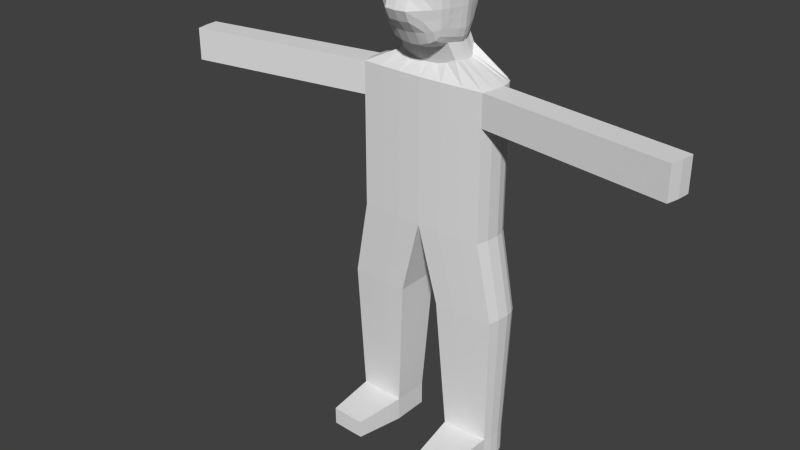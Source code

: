 # Source: hostage.blend  (saved by Blender 2.76.0; exported with 4.5.12 LTS)
import bpy
from mathutils import Matrix  # noqa: F401  (used for matrix-valued properties, if any)

bpy.ops.wm.read_factory_settings(use_empty=True)
scene = bpy.context.scene
scene.name = 'Scene'

# ---- collections
col_collection_1 = bpy.data.collections.new('Collection 1'); scene.collection.children.link(col_collection_1)

# ---- world
world_world = bpy.data.worlds.new('World'); scene.world = world_world
world_world.color = (0.05088, 0.05088, 0.05088)
world_world.use_sun_shadow = False
world_world.sun_shadow_jitter_overblur = 0.0
world_world.cycles.sampling_method = 'MANUAL'
world_world.cycles.sample_map_resolution = 256

# ---- meshes
me_cube_001 = bpy.data.meshes.new('Cube.001')
me_cube_001.from_pydata([(0.0, 0.4194, 0.0), (0.0, 0.4048, 0.1723), (0.0, 0.3771, 0.3352), (0.0, 0.3438, 0.478), (0.1723, 0.4048, 0.0), (0.3274, 0.3614, 0.0), (0.4425, 0.2995, 0.0), (0.0, 0.4048, -0.1723), (0.0, 0.3775, -0.3375), (0.0, 0.3468, -0.4884), (0.1693, 0.3905, 0.1693), (0.3191, 0.3477, 0.1632), (0.4305, 0.2865, 0.1571), (0.1632, 0.3629, 0.3287), (0.305, 0.3216, 0.3157), (0.4096, 0.263, 0.3012), (0.1571, 0.3294, 0.4686), (0.2918, 0.2902, 0.4482), (0.3887, 0.2384, 0.4226), (0.1693, 0.3905, -0.1693), (0.1632, 0.3634, -0.3315), (0.1571, 0.3326, -0.4798), (0.3191, 0.3477, -0.1632), (0.305, 0.3222, -0.319), (0.2918, 0.2934, -0.4598), (0.4305, 0.2865, -0.1571), (0.4096, 0.2635, -0.3049), (0.3887, 0.2412, -0.4342), (0.6212, -0.166, 0.0), (0.6066, -0.1725, 0.17), (0.5843, -0.1687, 0.327), (0.5615, -0.155, 0.4681), (0.6066, -0.2733, 0.0), (0.5843, -0.3861, 0.0), (0.5615, -0.5035, 0.0), (0.6066, -0.1724, -0.1723), (0.5843, -0.1678, -0.3375), (0.5615, -0.1519, -0.4884), (0.6066, -0.06594, 0.0), (0.5843, 0.03236, 0.0), (0.5615, 0.1313, 0.0), (0.5923, -0.07429, 0.1663), (0.57, -0.07378, 0.32), (0.5471, -0.06136, 0.4585), (0.57, 0.02254, 0.1606), (0.5451, 0.01791, 0.3083), (0.5203, 0.02543, 0.4396), (0.5471, 0.1202, 0.1558), (0.5203, 0.1085, 0.2972), (0.493, 0.1056, 0.4179), (0.5923, -0.2771, 0.1663), (0.57, -0.3863, 0.1606), (0.5471, -0.4989, 0.1558), (0.57, -0.2707, 0.32), (0.5451, -0.3762, 0.3083), (0.5203, -0.4824, 0.2972), (0.5471, -0.2569, 0.4585), (0.5203, -0.3603, 0.4396), (0.493, -0.459, 0.4179), (0.5923, -0.2771, -0.1693), (0.57, -0.27, -0.3315), (0.5471, -0.2545, -0.4798), (0.57, -0.3863, -0.1632), (0.5451, -0.3758, -0.319), (0.5203, -0.3585, -0.4622), (0.5471, -0.4989, -0.1571), (0.5203, -0.4822, -0.3049), (0.493, -0.4635, -0.4358), (0.5923, -0.07428, -0.1693), (0.57, 0.02254, -0.1632), (0.5471, 0.1202, -0.1571), (0.57, -0.07258, -0.3315), (0.5451, 0.01914, -0.319), (0.5203, 0.1094, -0.3049), (0.5471, -0.05742, -0.4798), (0.5203, 0.02961, -0.4598), (0.493, 0.1091, -0.4342), (0.0, -0.9142, 0.0), (0.0, -0.8264, 0.1723), (0.0, -0.7715, 0.3352), (0.0, -0.7184, 0.478), (0.0, -0.9669, -0.1723), (0.0, -0.8839, -0.3375), (0.0, -0.7405, -0.5096), (0.1723, -0.8894, 0.0), (0.3274, -0.7832, 0.0), (0.4425, -0.716, 0.0), (0.1693, -0.7463, 0.1693), (0.1632, -0.694, 0.3287), (0.1571, -0.6835, 0.4686), (0.3191, -0.6942, 0.1632), (0.305, -0.6543, 0.3157), (0.2918, -0.6449, 0.4482), (0.4305, -0.6713, 0.1571), (0.4096, -0.6336, 0.3012), (0.3887, -0.6071, 0.4226), (0.1693, -0.9526, -0.1693), (0.3191, -0.8079, -0.1632), (0.4305, -0.7064, -0.1571), (0.1632, -0.871, -0.3315), (0.305, -0.7645, -0.319), (0.4096, -0.6718, -0.3049), (0.1571, -0.7298, -0.5026), (0.2918, -0.6883, -0.488), (0.3887, -0.6416, -0.4714), (0.4425, -0.1163, -0.7189), (0.0, -0.3259, -0.8046), (0.0, -0.4762, -0.7713), (0.0, 0.3554, -1.229), (0.0, -0.4324, -1.229), (0.4305, 0.03534, -0.7064), (0.4096, 0.08034, -0.6717), (0.3887, 0.1177, -0.6178), (0.1632, -0.331, -0.79), (0.1571, -0.4733, -0.7572), (0.305, -0.3357, -0.748), (0.2918, -0.466, -0.7187), (0.4305, -0.2286, -0.6956), (0.4096, -0.3442, -0.6809), (0.3887, -0.4587, -0.6601), (0.0, -0.08631, 0.7974), (0.1723, -0.1003, 0.7828), (0.3274, -0.1137, 0.7436), (0.4425, -0.1251, 0.6798), (0.0, 0.03039, 0.7828), (0.0, 0.1339, 0.7441), (0.0, 0.2233, 0.6831), (0.0, -0.2153, 0.7828), (0.0, -0.353, 0.7441), (0.0, -0.4904, 0.6831), (0.1693, -0.2251, 0.7685), (0.3191, -0.2303, 0.7297), (0.4305, -0.2347, 0.6667), (0.1632, -0.3553, 0.7303), (0.305, -0.3513, 0.6931), (0.4096, -0.3461, 0.6342), (0.1571, -0.4854, 0.6702), (0.2918, -0.4707, 0.6369), (0.3887, -0.4518, 0.5871), (0.1693, 0.01486, 0.7685), (0.1632, 0.1193, 0.7303), (0.1571, 0.2099, 0.6702), (0.3191, -0.006378, 0.7297), (0.305, 0.09036, 0.6931), (0.2918, 0.1752, 0.6369), (0.4305, -0.02502, 0.6667), (0.4096, 0.06422, 0.6342), (0.3887, 0.1407, 0.5871), (0.0, 0.2946, 0.5955), (0.1541, 0.2804, 0.584), (0.2853, 0.2435, 0.5566), (0.3779, 0.2003, 0.5188), (0.4535, 0.1774, 0.4072), (0.4799, 0.1925, 0.2925), (0.5054, 0.2113, 0.1537), (0.5193, 0.2236, 0.0), (0.5054, 0.2113, -0.1541), (0.4799, 0.1932, -0.2976), (0.4535, 0.1803, -0.4199), (0.3779, 0.1458, -0.54), (0.2853, 0.168, -0.5795), (0.1541, 0.1866, -0.6071), (0.0, 0.1936, -0.6179), (0.4535, 0.1141, 0.5156), (0.4799, 0.0411, 0.5501), (0.5054, -0.04378, 0.5764), (0.5193, -0.1388, 0.5881), (0.5054, -0.2428, 0.5764), (0.4799, -0.3473, 0.5501), (0.4535, -0.4436, 0.5156), (0.4535, -0.5479, 0.4072), (0.4799, -0.5843, 0.2925), (0.5054, -0.6097, 0.1537), (0.5193, -0.6191, 0.0), (0.5054, -0.6097, -0.1541), (0.4799, -0.5843, -0.2976), (0.4535, -0.5666, -0.4414), (0.4535, -0.4568, -0.5644), (0.4799, -0.353, -0.588), (0.5054, -0.2398, -0.6052), (0.5193, -0.1329, -0.6179), (0.5054, -0.03638, -0.6071), (0.4799, 0.04904, -0.5795), (0.4535, 0.121, -0.54), (0.3779, -0.5456, 0.5188), (0.2853, -0.5811, 0.5566), (0.1541, -0.6071, 0.584), (0.0, -0.6179, 0.5955), (0.0, -0.6257, -0.705), (0.1541, -0.6179, -0.6919), (0.2853, -0.5979, -0.6585), (0.3779, -0.5703, -0.6105), (0.4293, -0.5376, -0.5468), (0.4293, -0.5128, 0.4819), (0.4293, 0.1687, -0.5015), (0.4293, 0.1633, 0.4819), (0.0, -0.2476, -1.061), (0.0, 0.2887, -0.8873), (0.488, 0.02113, -0.9883), (0.4791, 0.1126, -0.9758), (0.1541, 0.2815, -0.8765), (0.4592, 0.1651, -0.9411), (0.2976, 0.2626, -0.8489), (0.4339, 0.2076, -0.8872), (0.4195, 0.2375, -0.8094), (0.1632, -0.2458, -1.047), (0.4792, -0.1066, -0.9758), (0.319, -0.2396, -1.007), (0.4573, -0.2338, -0.9411), (1.101, 0.01558, -1.229), (1.082, 0.1539, -1.229), (0.3474, 0.3497, -1.229), (1.037, 0.2477, -1.229), (0.671, 0.3409, -1.229), (0.979, 0.289, -1.229), (0.9469, 0.3308, -1.229), (0.368, -0.4245, -1.229), (1.082, -0.193, -1.229), (0.7192, -0.4078, -1.229), (1.037, -0.3892, -1.229), (0.0, 0.396, -1.738), (1.082, -0.193, -1.738), (1.037, -0.3892, -1.738), (0.979, 0.2997, -1.738), (1.037, 0.2525, -1.738), (1.082, 0.1544, -1.738), (1.101, 0.01558, -1.738), (0.0, -0.4324, -1.738), (0.0, 0.396, -3.503), (0.0, -0.4324, -3.503), (0.7192, -0.4078, -1.738), (0.368, -0.4245, -1.738), (1.101, 0.01558, -3.503), (0.671, 0.3705, -1.738), (0.9469, 0.3443, -1.738), (1.082, 0.1544, -3.503), (0.3474, 0.3888, -3.503), (1.037, 0.2525, -3.503), (0.671, 0.3705, -3.503), (0.979, 0.2997, -3.503), (0.9469, 0.3443, -3.503), (0.3474, 0.3888, -1.738), (0.368, -0.4245, -3.503), (1.082, -0.193, -3.503), (0.7192, -0.4078, -3.503), (1.037, -0.3892, -3.503), (2.487, -0.4185, -1.738), (2.487, -0.4185, -1.229), (2.507, -0.2099, -1.229), (2.442, -0.6147, -1.229), (2.507, -0.2099, -1.738), (2.442, -0.6147, -1.738), (4.086, -0.675, -1.738), (4.086, -0.675, -1.229), (4.106, -0.4664, -1.229), (4.041, -0.8712, -1.229), (4.106, -0.4664, -1.738), (4.041, -0.8712, -1.738), (0.3277, 0.367, -4.745), (0.3277, -0.396, -4.745), (1.342, 0.01662, -4.745), (1.324, 0.1445, -4.745), (0.6477, 0.3604, -4.745), (1.283, 0.2349, -4.745), (0.9457, 0.3435, -4.745), (1.229, 0.2783, -4.745), (1.2, 0.3194, -4.745), (0.6666, -0.3887, -4.745), (1.324, -0.1755, -4.745), (0.9901, -0.3733, -4.745), (1.283, -0.3562, -4.745), (0.4729, 0.293, -6.917), (0.4729, -0.3031, -6.917), (1.265, 0.01929, -6.917), (1.251, 0.1192, -6.917), (0.7229, 0.2879, -6.917), (1.219, 0.1898, -6.917), (0.9558, 0.2747, -6.917), (1.177, 0.2237, -6.917), (1.154, 0.2558, -6.917), (0.7377, -0.2974, -6.917), (1.251, -0.1308, -6.917), (0.9904, -0.2854, -6.917), (1.219, -0.272, -6.917), (1.265, 0.01929, -7.304), (1.251, 0.1192, -7.304), (1.219, 0.1898, -7.304), (1.177, 0.2237, -7.304), (1.154, 0.2558, -7.304), (0.4729, -0.3031, -7.304), (0.7377, -0.2974, -7.304), (0.9904, -0.2854, -7.304), (1.219, -0.272, -7.304), (1.251, -0.1308, -7.304), (0.9558, 0.2747, -7.304), (0.7229, 0.2879, -7.304), (0.4729, 0.293, -7.304), (0.5919, -1.122, -6.966), (0.7902, -1.118, -6.966), (0.9795, -1.109, -6.966), (1.151, -1.099, -6.966), (0.5919, -1.122, -7.255), (0.7902, -1.118, -7.255), (0.9795, -1.109, -7.255), (1.151, -1.099, -7.255)], [], [(0, 1, 10, 4), (4, 10, 11, 5), (5, 11, 12, 6), (6, 12, 154, 155), (1, 2, 13, 10), (10, 13, 14, 11), (11, 14, 15, 12), (12, 15, 153, 154), (2, 3, 16, 13), (13, 16, 17, 14), (14, 17, 18, 15), (15, 18, 152, 153), (3, 148, 149, 16), (16, 149, 150, 17), (17, 150, 151, 18), (18, 151, 195, 152), (0, 4, 19, 7), (7, 19, 20, 8), (8, 20, 21, 9), (9, 21, 161, 162), (4, 5, 22, 19), (19, 22, 23, 20), (20, 23, 24, 21), (21, 24, 160, 161), (5, 6, 25, 22), (22, 25, 26, 23), (23, 26, 27, 24), (24, 27, 159, 160), (6, 155, 156, 25), (25, 156, 157, 26), (26, 157, 158, 27), (27, 158, 194, 159), (28, 38, 41, 29), (29, 41, 42, 30), (30, 42, 43, 31), (31, 43, 165, 166), (38, 39, 44, 41), (41, 44, 45, 42), (42, 45, 46, 43), (43, 46, 164, 165), (39, 40, 47, 44), (44, 47, 48, 45), (45, 48, 49, 46), (46, 49, 163, 164), (40, 155, 154, 47), (47, 154, 153, 48), (48, 153, 152, 49), (49, 152, 195, 163), (28, 29, 50, 32), (32, 50, 51, 33), (33, 51, 52, 34), (34, 52, 172, 173), (29, 30, 53, 50), (50, 53, 54, 51), (51, 54, 55, 52), (52, 55, 171, 172), (30, 31, 56, 53), (53, 56, 57, 54), (54, 57, 58, 55), (55, 58, 170, 171), (31, 166, 167, 56), (56, 167, 168, 57), (57, 168, 169, 58), (58, 169, 193, 170), (28, 32, 59, 35), (35, 59, 60, 36), (36, 60, 61, 37), (37, 61, 179, 180), (32, 33, 62, 59), (59, 62, 63, 60), (60, 63, 64, 61), (61, 64, 178, 179), (33, 34, 65, 62), (62, 65, 66, 63), (63, 66, 67, 64), (64, 67, 177, 178), (34, 173, 174, 65), (65, 174, 175, 66), (66, 175, 176, 67), (67, 176, 192, 177), (28, 35, 68, 38), (38, 68, 69, 39), (39, 69, 70, 40), (40, 70, 156, 155), (35, 36, 71, 68), (68, 71, 72, 69), (69, 72, 73, 70), (70, 73, 157, 156), (36, 37, 74, 71), (71, 74, 75, 72), (72, 75, 76, 73), (73, 76, 158, 157), (37, 180, 181, 74), (74, 181, 182, 75), (75, 182, 183, 76), (76, 183, 194, 158), (77, 84, 87, 78), (78, 87, 88, 79), (79, 88, 89, 80), (80, 89, 186, 187), (84, 85, 90, 87), (87, 90, 91, 88), (88, 91, 92, 89), (89, 92, 185, 186), (85, 86, 93, 90), (90, 93, 94, 91), (91, 94, 95, 92), (92, 95, 184, 185), (86, 173, 172, 93), (93, 172, 171, 94), (94, 171, 170, 95), (95, 170, 193, 184), (77, 81, 96, 84), (84, 96, 97, 85), (85, 97, 98, 86), (86, 98, 174, 173), (81, 82, 99, 96), (96, 99, 100, 97), (97, 100, 101, 98), (98, 101, 175, 174), (82, 83, 102, 99), (99, 102, 103, 100), (100, 103, 104, 101), (101, 104, 176, 175), (83, 188, 189, 102), (102, 189, 190, 103), (103, 190, 191, 104), (104, 191, 192, 176), (117, 118, 208, 206), (162, 161, 200, 197), (115, 113, 205, 207), (111, 110, 199, 201), (159, 112, 203, 204), (105, 110, 181, 180), (161, 160, 202, 200), (110, 111, 182, 181), (111, 112, 183, 182), (105, 117, 206, 198), (160, 159, 204, 202), (112, 159, 194, 183), (113, 106, 196, 205), (110, 105, 198, 199), (106, 113, 114, 107), (107, 114, 189, 188), (118, 115, 207, 208), (112, 111, 201, 203), (113, 115, 116, 114), (114, 116, 190, 189), (115, 118, 119, 116), (116, 119, 191, 190), (105, 180, 179, 117), (117, 179, 178, 118), (118, 178, 177, 119), (119, 177, 192, 191), (120, 127, 130, 121), (121, 130, 131, 122), (122, 131, 132, 123), (123, 132, 167, 166), (127, 128, 133, 130), (130, 133, 134, 131), (131, 134, 135, 132), (132, 135, 168, 167), (128, 129, 136, 133), (133, 136, 137, 134), (134, 137, 138, 135), (135, 138, 169, 168), (129, 187, 186, 136), (136, 186, 185, 137), (137, 185, 184, 138), (138, 184, 193, 169), (120, 121, 139, 124), (124, 139, 140, 125), (125, 140, 141, 126), (126, 141, 149, 148), (121, 122, 142, 139), (139, 142, 143, 140), (140, 143, 144, 141), (141, 144, 150, 149), (122, 123, 145, 142), (142, 145, 146, 143), (143, 146, 147, 144), (144, 147, 151, 150), (123, 166, 165, 145), (145, 165, 164, 146), (146, 164, 163, 147), (147, 163, 195, 151), (204, 203, 214, 215), (205, 196, 109, 216), (208, 207, 218, 219), (201, 199, 210, 212), (200, 202, 213, 211), (202, 204, 215, 213), (207, 205, 216, 218), (199, 198, 209, 210), (203, 201, 212, 214), (206, 208, 219, 217), (198, 206, 217, 209), (197, 200, 211, 108), (226, 221, 243, 232), (220, 241, 236, 228), (222, 230, 244, 245), (224, 225, 235, 237), (234, 223, 239, 240), (231, 227, 229, 242), (241, 233, 238, 236), (233, 234, 240, 238), (230, 231, 242, 244), (225, 226, 232, 235), (223, 224, 237, 239), (221, 222, 245, 243), (210, 209, 226, 225), (222, 221, 246, 251), (108, 211, 241, 220), (214, 212, 224, 223), (219, 218, 230, 222), (212, 210, 225, 224), (215, 214, 223, 234), (216, 109, 227, 231), (211, 213, 233, 241), (213, 215, 234, 233), (209, 217, 247, 248), (218, 216, 231, 230), (247, 249, 255, 253), (246, 250, 256, 252), (226, 209, 248, 250), (219, 222, 251, 249), (221, 226, 250, 246), (217, 219, 249, 247), (254, 253, 252, 256), (253, 255, 257, 252), (250, 248, 254, 256), (248, 247, 253, 254), (249, 251, 257, 255), (251, 246, 252, 257), (236, 238, 264, 262), (240, 239, 265, 266), (235, 232, 260, 261), (238, 240, 266, 264), (244, 242, 267, 269), (239, 237, 263, 265), (243, 245, 270, 268), (242, 229, 259, 267), (232, 243, 268, 260), (237, 235, 261, 263), (228, 236, 262, 258), (245, 244, 269, 270), (264, 266, 279, 277), (267, 259, 272, 280), (268, 270, 283, 281), (266, 265, 278, 279), (260, 268, 281, 273), (265, 263, 276, 278), (258, 262, 275, 271), (270, 269, 282, 283), (263, 261, 274, 276), (262, 264, 277, 275), (269, 267, 280, 282), (261, 260, 273, 274), (259, 258, 271, 272), (272, 271, 296, 289), (229, 228, 258, 259), (284, 293, 292, 291, 290, 289, 296, 295, 294, 288, 287, 286, 285), (271, 275, 295, 296), (282, 280, 298, 299), (276, 274, 285, 286), (275, 277, 294, 295), (283, 282, 299, 300), (274, 273, 284, 285), (277, 279, 288, 294), (272, 289, 301, 297), (281, 283, 292, 293), (279, 278, 287, 288), (273, 281, 293, 284), (278, 276, 286, 287), (300, 299, 303, 304), (299, 298, 302, 303), (298, 297, 301, 302), (292, 283, 300, 304), (291, 292, 304, 303), (280, 272, 297, 298), (290, 291, 303, 302), (289, 290, 302, 301)])
me_cube_001.use_remesh_preserve_volume = False
me_cube_001.use_remesh_preserve_attributes = False
me_cube_001.use_mirror_vertex_groups = False
me_cube_001.update()
arm_armature = bpy.data.armatures.new('Armature')  # bones are not reproduced

# ---- objects
ob_armature = bpy.data.objects.new('Armature', arm_armature)
ob_cube = bpy.data.objects.new('Cube', me_cube_001)

# ---- transforms, parenting, visibility, modifiers, constraints
ob_armature.location = (0.0, 0.0, 2.418)
ob_armature.show_in_front = True
ob_armature.lineart.crease_threshold = 0.0
ob_cube.parent = ob_armature
ob_cube.matrix_parent_inverse = Matrix(((1.0, 0.0, 0.0, -0.0), (0.0, 1.0, 0.0, -0.0), (0.0, 0.0, 1.0, -2.418), (0.0, 0.0, 0.0, 1.0)))
ob_cube.location = (0.0, 0.0, 5.8)
ob_cube.lineart.crease_threshold = 0.0
_vg = ob_cube.vertex_groups.new(name='Hips')
_vg = ob_cube.vertex_groups.new(name='Spine')
for _i, _w in zip([106, 108, 109, 113, 196, 197, 200, 205, 207, 211, 213, 216, 218, 220, 221, 222, 223, 224, 225, 226, 227, 230, 231, 233, 234, 241], [0.01684, 0.127, 0.312, 0.0008468, 0.07757, 0.01744, 2.671e-05, 0.0565, 0.03638, 0.07846, 0.01925, 0.1211, 0.0326, 0.7903, 0.0003905, 0.03871, 0.07993, 0.06328, 0.04262, 0.001697, 0.7865, 0.196, 0.6399, 0.2263, 0.09541, 0.6516]): _vg.add([_i], _w, 'REPLACE')
_vg = ob_cube.vertex_groups.new(name='Shoulder.R')
for _i, _w in zip([0, 1, 2, 3, 4, 5, 6, 7, 8, 9, 10, 11, 12, 13, 14, 15, 16, 17, 18, 19, 20, 21, 22, 23, 24, 25, 26, 27, 28, 29, 30, 31, 32, 33, 34, 35, 36, 37, 38, 39, 40, 41, 42, 43, 44, 45, 46, 47, 48, 49, 50, 51, 52, 53, 54, 55, 56, 57, 58, 59, 60, 61, 62, 63, 64, 65, 66, 67, 68, 69, 70, 71, 72, 73, 74, 75, 76, 77, 78, 79, 80, 81, 82, 83, 84, 85, 86, 87, 88, 89, 90, 91, 92, 93, 94, 95, 96, 97, 98, 99, 100, 101, 102, 103, 104, 105, 106, 107, 108, 109, 110, 111, 112, 113, 114, 115, 116, 117, 118, 119, 120, 121, 122, 123, 124, 125, 126, 127, 128, 129, 130, 131, 132, 133, 134, 135, 136, 137, 138, 139, 140, 141, 142, 143, 144, 145, 146, 147, 148, 149, 150, 151, 152, 153, 154, 155, 156, 157, 158, 159, 160, 161, 162, 163, 164, 165, 166, 167, 168, 169, 170, 171, 172, 173, 174, 175, 176, 177, 178, 179, 180, 181, 182, 183, 184, 185, 186, 187, 188, 189, 190, 191, 192, 193, 194, 195, 196, 197, 198, 199, 200, 201, 202, 203, 204, 205, 206, 207, 208, 209, 210, 211, 212, 213, 214, 215, 216, 217, 218, 219, 220, 221, 222, 223, 224, 225, 226, 227, 230, 231, 232, 233, 234, 235, 237, 238, 239, 240, 241, 243, 244, 245, 246, 247, 248, 249, 250, 251], [0.03704, 0.02695, 0.01952, 0.01433, 0.03675, 0.03796, 0.03926, 0.05015, 0.05848, 0.068, 0.02651, 0.02717, 0.02807, 0.0192, 0.0197, 0.02047, 0.01414, 0.01464, 0.01549, 0.05041, 0.05997, 0.07315, 0.05164, 0.06262, 0.0789, 0.05267, 0.06411, 0.0794, 0.03997, 0.02635, 0.01786, 0.0125, 0.03812, 0.03553, 0.03245, 0.05557, 0.07238, 0.09947, 0.04104, 0.04135, 0.04102, 0.02735, 0.01878, 0.01332, 0.02814, 0.01972, 0.01432, 0.02864, 0.02056, 0.0154, 0.0253, 0.024, 0.02243, 0.01721, 0.01655, 0.01581, 0.01202, 0.01171, 0.01154, 0.05377, 0.06875, 0.09197, 0.05119, 0.06352, 0.08167, 0.04661, 0.05811, 0.07055, 0.05628, 0.05591, 0.0548, 0.07337, 0.07174, 0.06853, 0.1009, 0.09623, 0.08757, 0.02108, 0.01486, 0.01054, 0.007421, 0.03023, 0.04254, 0.0564, 0.02155, 0.02348, 0.02625, 0.01418, 0.01008, 0.007306, 0.01598, 0.01138, 0.008303, 0.01853, 0.01321, 0.009769, 0.02983, 0.03305, 0.03697, 0.04202, 0.04644, 0.05077, 0.05673, 0.05898, 0.06164, 0.2196, 0.09887, 0.0854, 0.1974, 0.3262, 0.219, 0.1886, 0.1511, 0.1113, 0.09062, 0.1411, 0.1007, 0.1731, 0.1373, 0.1006, 0.003693, 0.00376, 0.004923, 0.006721, 0.004793, 0.006286, 0.008214, 0.003075, 0.002999, 0.003634, 0.003189, 0.004388, 0.006213, 0.003157, 0.00434, 0.006117, 0.003786, 0.004893, 0.006514, 0.004768, 0.006212, 0.008114, 0.005769, 0.007021, 0.008754, 0.007453, 0.008548, 0.01004, 0.01074, 0.01062, 0.01117, 0.01219, 0.01599, 0.02094, 0.02869, 0.04027, 0.05357, 0.06561, 0.08107, 0.1038, 0.108, 0.08978, 0.07312, 0.01208, 0.01081, 0.009797, 0.00908, 0.008611, 0.00844, 0.008605, 0.01103, 0.01474, 0.02054, 0.02923, 0.04122, 0.0536, 0.06421, 0.08686, 0.1062, 0.1258, 0.1436, 0.1453, 0.1345, 0.1137, 0.007617, 0.006203, 0.005201, 0.005096, 0.0714, 0.07275, 0.07645, 0.07784, 0.0758, 0.008945, 0.09513, 0.01326, 0.1336, 0.08751, 0.6122, 0.5515, 0.1524, 0.4608, 0.2303, 0.3793, 0.3001, 0.1747, 0.5728, 0.2924, 0.4066, 0.9892, 0.9849, 0.7077, 0.9756, 0.8594, 0.957, 0.9522, 0.6778, 0.9711, 0.846, 0.9574, 0.1138, 0.9248, 0.9075, 0.8673, 0.8833, 0.8981, 0.9221, 0.1342, 0.7479, 0.2924, 0.04811, 0.716, 0.8519, 0.04494, 0.04076, 0.009594, 0.03695, 0.03359, 0.2784, 0.04816, 0.01829, 0.04249, 0.02781, 0.02867, 0.03133, 0.04076, 0.03087, 0.03911]): _vg.add([_i], _w, 'REPLACE')
_vg = ob_cube.vertex_groups.new(name='Arm.R')
for _i, _w in zip([221, 226, 246, 247, 248, 249, 250, 251, 252, 253, 254, 255, 256, 257], [0.003645, 0.001619, 0.9592, 0.9597, 0.9585, 0.9534, 0.9577, 0.953, 0.9939, 0.9935, 0.993, 0.9933, 0.9938, 0.9935]): _vg.add([_i], _w, 'REPLACE')
_vg = ob_cube.vertex_groups.new(name='Neck')
for _i, _w in zip([0, 1, 2, 3, 4, 5, 6, 7, 8, 9, 10, 11, 12, 13, 14, 15, 16, 17, 18, 19, 20, 21, 22, 23, 24, 25, 26, 27, 28, 29, 30, 31, 32, 33, 34, 35, 36, 37, 38, 39, 40, 41, 42, 43, 44, 45, 46, 47, 48, 49, 50, 51, 52, 53, 54, 55, 56, 57, 58, 59, 60, 61, 62, 63, 64, 65, 66, 67, 68, 69, 70, 71, 72, 73, 74, 75, 76, 77, 78, 79, 80, 81, 82, 83, 84, 85, 86, 87, 88, 89, 90, 91, 92, 93, 94, 95, 96, 97, 98, 99, 100, 101, 102, 103, 104, 105, 106, 107, 108, 109, 110, 111, 112, 113, 114, 115, 116, 117, 118, 119, 120, 121, 122, 123, 124, 125, 126, 127, 128, 129, 130, 131, 132, 133, 134, 135, 136, 137, 138, 139, 140, 141, 142, 143, 144, 145, 146, 147, 148, 149, 150, 151, 152, 153, 154, 155, 156, 157, 158, 159, 160, 161, 162, 163, 164, 165, 166, 167, 168, 169, 170, 171, 172, 173, 174, 175, 176, 177, 178, 179, 180, 181, 182, 183, 184, 185, 186, 187, 188, 189, 190, 191, 192, 193, 194, 195, 196, 197, 198, 199, 200, 201, 202, 203, 204, 205, 206, 207, 208, 211, 213, 215, 216, 218, 220, 241], [0.9514, 0.9571, 0.9612, 0.964, 0.9517, 0.9512, 0.9506, 0.9439, 0.9342, 0.9226, 0.9574, 0.9571, 0.9566, 0.9614, 0.9611, 0.9607, 0.9641, 0.9639, 0.9634, 0.9439, 0.9331, 0.9181, 0.9428, 0.9308, 0.913, 0.9419, 0.9296, 0.9132, 0.9498, 0.9572, 0.9618, 0.9648, 0.9506, 0.9516, 0.953, 0.9384, 0.9204, 0.8918, 0.9494, 0.9494, 0.9497, 0.9568, 0.9615, 0.9644, 0.9565, 0.961, 0.9639, 0.9563, 0.9606, 0.9634, 0.9576, 0.9581, 0.9587, 0.9621, 0.9623, 0.9625, 0.965, 0.965, 0.9649, 0.9399, 0.9236, 0.8986, 0.9422, 0.9285, 0.9084, 0.9449, 0.9336, 0.9194, 0.9379, 0.9385, 0.9398, 0.9198, 0.9218, 0.9252, 0.891, 0.8962, 0.9052, 0.9576, 0.9618, 0.9647, 0.9667, 0.9515, 0.9431, 0.9286, 0.9575, 0.9568, 0.9556, 0.9624, 0.9651, 0.9669, 0.9616, 0.9645, 0.9664, 0.9604, 0.9636, 0.9657, 0.952, 0.9507, 0.9491, 0.944, 0.9422, 0.9403, 0.9295, 0.9285, 0.9268, 0.7674, 0.847, 0.8794, 0.6697, 0.145, 0.7709, 0.8017, 0.8394, 0.8487, 0.8804, 0.8306, 0.8767, 0.8109, 0.8453, 0.8823, 0.9697, 0.9696, 0.969, 0.968, 0.9691, 0.9683, 0.9673, 0.9699, 0.9698, 0.9693, 0.9699, 0.9692, 0.9682, 0.9698, 0.9691, 0.9681, 0.9693, 0.9687, 0.9678, 0.9691, 0.9684, 0.9674, 0.9686, 0.9679, 0.967, 0.9677, 0.9671, 0.9663, 0.966, 0.966, 0.9657, 0.9652, 0.9631, 0.9605, 0.9563, 0.9501, 0.941, 0.9282, 0.9118, 0.8872, 0.882, 0.8988, 0.9139, 0.9652, 0.9659, 0.9664, 0.9667, 0.9669, 0.9668, 0.9666, 0.9651, 0.9629, 0.9594, 0.9543, 0.9473, 0.9379, 0.9252, 0.9001, 0.8808, 0.8621, 0.8458, 0.8452, 0.8568, 0.878, 0.967, 0.9678, 0.9683, 0.9683, 0.9049, 0.9065, 0.9059, 0.9071, 0.9113, 0.9663, 0.8967, 0.9646, 0.7376, 0.877, 0.3738, 0.4356, 0.8211, 0.5259, 0.7498, 0.6067, 0.685, 0.7357, 0.4066, 0.6451, 0.5588, 0.2089, 0.1008, 0.0007909, 0.1613, 0.09477, 0.06129, 0.01663]): _vg.add([_i], _w, 'REPLACE')
_vg = ob_cube.vertex_groups.new(name='Shoulder.L')
for _i, _w in zip([109, 196, 205, 216], [0.2113, 0.04902, 0.01263, 0.0151]): _vg.add([_i], _w, 'REPLACE')
_vg = ob_cube.vertex_groups.new(name='Arm.L')
_vg = ob_cube.vertex_groups.new(name='Thigh.R')
for _i, _w in zip([220, 223, 224, 225, 227, 228, 229, 230, 231, 232, 233, 234, 235, 236, 237, 238, 239, 240, 241, 242, 243, 244, 245, 258, 259, 260, 261, 262, 263, 264, 265, 266, 267, 268, 269, 270], [0.0181, 0.01925, 0.01749, 0.01371, 0.02579, 0.9813, 0.9745, 0.01461, 0.02448, 0.9027, 0.02211, 0.02014, 0.9044, 0.9706, 0.9076, 0.936, 0.9112, 0.9139, 0.02076, 0.964, 0.9041, 0.9341, 0.9095, 0.9473, 0.9504, 0.5051, 0.5062, 0.8719, 0.5091, 0.5563, 0.5129, 0.5167, 0.8818, 0.5079, 0.5587, 0.5177]): _vg.add([_i], _w, 'REPLACE')
_vg = ob_cube.vertex_groups.new(name='Leg.R')
for _i, _w in zip([232, 235, 237, 239, 240, 243, 245, 258, 259, 260, 261, 262, 263, 264, 265, 266, 267, 268, 269, 270, 271, 272, 273, 274, 275, 276, 277, 278, 279, 280, 281, 282, 283, 284, 285, 286, 287, 288, 289, 290, 291, 292, 293, 294, 295, 296], [0.03138, 0.03058, 0.02739, 0.02315, 0.02034, 0.02788, 0.02021, 0.04621, 0.02112, 0.492, 0.4918, 0.126, 0.4893, 0.4428, 0.4857, 0.4819, 0.1069, 0.4874, 0.4346, 0.476, 0.8181, 0.0941, 0.8159, 0.8823, 0.925, 0.9141, 0.9594, 0.9298, 0.9389, 0.001912, 0.6193, 0.01054, 0.205, 0.4376, 0.4924, 0.5197, 0.5282, 0.5361, 0.0652, 0.02032, 0.06399, 0.09401, 0.2611, 0.5208, 0.5268, 0.5258]): _vg.add([_i], _w, 'REPLACE')
_vg = ob_cube.vertex_groups.new(name='Foot.R')
for _i, _w in zip([271, 272, 273, 274, 275, 276, 277, 278, 279, 280, 281, 282, 283, 284, 285, 286, 287, 288, 289, 290, 291, 292, 293, 294, 295, 296, 297, 298, 299, 300, 301, 302, 303, 304], [0.1629, 0.891, 0.1786, 0.112, 0.06425, 0.08015, 0.0206, 0.06445, 0.05538, 0.9669, 0.3756, 0.9671, 0.7907, 0.5616, 0.5066, 0.4793, 0.4708, 0.4629, 0.9311, 0.9641, 0.9353, 0.9053, 0.7381, 0.4784, 0.4707, 0.47, 0.9936, 0.9979, 0.9986, 0.9911, 0.9948, 0.9981, 0.998, 0.9947]): _vg.add([_i], _w, 'REPLACE')
_vg = ob_cube.vertex_groups.new(name='Thigh.L')
_vg = ob_cube.vertex_groups.new(name='Leg.L')
_vg = ob_cube.vertex_groups.new(name='Foot.L')
_m = ob_cube.modifiers.new('Mirror', 'MIRROR')
_m.use_clip = True
_m = ob_cube.modifiers.new('Armature', 'ARMATURE')
_m.object = ob_armature

# ---- collection membership
col_collection_1.objects.link(ob_armature)
col_collection_1.objects.link(ob_cube)

# ---- scene / render settings (as saved in the file)
scene.frame_start = 1; scene.frame_end = 25; scene.frame_set(0)
scene.render.engine = 'BLENDER_EEVEE_NEXT'
scene.render.resolution_percentage = 50
scene.render.dither_intensity = 0.0
scene.cycles.use_denoising = False
scene.cycles.samples = 10
scene.cycles.sampling_pattern = 'TABULATED_SOBOL'
scene.cycles.light_sampling_threshold = 0.0
scene.cycles.use_adaptive_sampling = False
scene.cycles.use_light_tree = False
scene.cycles.blur_glossy = 0.0
scene.cycles.pixel_filter_type = 'GAUSSIAN'
scene.cycles.sample_clamp_indirect = 0.0
scene.view_settings.view_transform = 'Standard'
bpy.context.view_layer.update()

# ---- added for rendering (the .blend has no active camera and no usable light): camera, sun
cam_auto = bpy.data.cameras.new('AutoCamera')
cam_auto.lens = 50.0
cam_auto.sensor_width = 36.0
cam_auto.clip_end = 1000.0
ob_auto_camera = bpy.data.objects.new('AutoCamera', cam_auto)
scene.collection.objects.link(ob_auto_camera)
ob_auto_camera.location = (9.06796, -11.7301, 9.70695)
ob_auto_camera.rotation_euler = (1.09748, -7.21219e-08, 0.694738)
scene.camera = ob_auto_camera
light_auto_sun = bpy.data.lights.new('AutoSun', 'SUN')
light_auto_sun.energy = 3.0
light_auto_sun.angle = 0.0523599
ob_auto_sun = bpy.data.objects.new('AutoSun', light_auto_sun)
scene.collection.objects.link(ob_auto_sun)
ob_auto_sun.rotation_euler = (0.872665, 0.174533, 0.523599)
bpy.context.view_layer.update()
